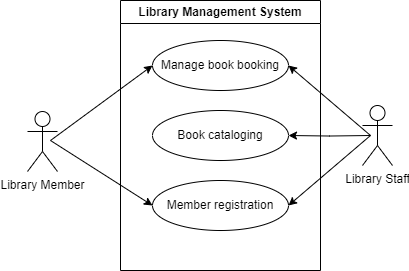

The diagram above was exported from draw.io. Its source (the exported page's mxGraphModel, read from the mxfile embedded in the PNG):
<mxGraphModel dx="415" dy="528" grid="1" gridSize="10" guides="1" tooltips="1" connect="1" arrows="1" fold="1" page="1" pageScale="1" pageWidth="827" pageHeight="1169" math="0" shadow="0">
  <root>
    <mxCell id="WIyWlLk6GJQsqaUBKTNV-0" />
    <mxCell id="WIyWlLk6GJQsqaUBKTNV-1" parent="WIyWlLk6GJQsqaUBKTNV-0" />
    <mxCell id="jwlQeWDjZyRikOiMjKsj-0" value="Library Management System" style="swimlane;whiteSpace=wrap;html=1;" vertex="1" parent="WIyWlLk6GJQsqaUBKTNV-1">
      <mxGeometry x="260" y="210" width="200" height="270" as="geometry" />
    </mxCell>
    <mxCell id="jwlQeWDjZyRikOiMjKsj-1" value="Manage book booking" style="ellipse;whiteSpace=wrap;html=1;" vertex="1" parent="jwlQeWDjZyRikOiMjKsj-0">
      <mxGeometry x="32" y="40" width="136" height="50" as="geometry" />
    </mxCell>
    <mxCell id="jwlQeWDjZyRikOiMjKsj-2" value="Book cataloging" style="ellipse;whiteSpace=wrap;html=1;" vertex="1" parent="jwlQeWDjZyRikOiMjKsj-0">
      <mxGeometry x="32" y="110" width="136" height="50" as="geometry" />
    </mxCell>
    <mxCell id="jwlQeWDjZyRikOiMjKsj-3" value="Member registration" style="ellipse;whiteSpace=wrap;html=1;" vertex="1" parent="jwlQeWDjZyRikOiMjKsj-0">
      <mxGeometry x="32" y="180" width="136" height="50" as="geometry" />
    </mxCell>
    <mxCell id="jwlQeWDjZyRikOiMjKsj-9" style="rounded=0;orthogonalLoop=1;jettySize=auto;html=1;entryX=0;entryY=0.5;entryDx=0;entryDy=0;" edge="1" parent="WIyWlLk6GJQsqaUBKTNV-1" target="jwlQeWDjZyRikOiMjKsj-1">
      <mxGeometry relative="1" as="geometry">
        <mxPoint x="190" y="350" as="sourcePoint" />
      </mxGeometry>
    </mxCell>
    <mxCell id="jwlQeWDjZyRikOiMjKsj-10" style="rounded=0;orthogonalLoop=1;jettySize=auto;html=1;entryX=0;entryY=0.5;entryDx=0;entryDy=0;" edge="1" parent="WIyWlLk6GJQsqaUBKTNV-1" target="jwlQeWDjZyRikOiMjKsj-3">
      <mxGeometry relative="1" as="geometry">
        <mxPoint x="190" y="350" as="sourcePoint" />
      </mxGeometry>
    </mxCell>
    <mxCell id="jwlQeWDjZyRikOiMjKsj-4" value="Library Member" style="shape=umlActor;verticalLabelPosition=bottom;verticalAlign=top;html=1;outlineConnect=0;" vertex="1" parent="WIyWlLk6GJQsqaUBKTNV-1">
      <mxGeometry x="167" y="321" width="30" height="60" as="geometry" />
    </mxCell>
    <mxCell id="jwlQeWDjZyRikOiMjKsj-6" style="rounded=0;orthogonalLoop=1;jettySize=auto;html=1;entryX=1;entryY=0.5;entryDx=0;entryDy=0;" edge="1" parent="WIyWlLk6GJQsqaUBKTNV-1" target="jwlQeWDjZyRikOiMjKsj-1">
      <mxGeometry relative="1" as="geometry">
        <mxPoint x="490.0000000000001" y="344.8148148148148" as="targetPoint" />
        <mxPoint x="510" y="345" as="sourcePoint" />
      </mxGeometry>
    </mxCell>
    <mxCell id="jwlQeWDjZyRikOiMjKsj-7" style="edgeStyle=orthogonalEdgeStyle;rounded=0;orthogonalLoop=1;jettySize=auto;html=1;entryX=1;entryY=0.5;entryDx=0;entryDy=0;" edge="1" parent="WIyWlLk6GJQsqaUBKTNV-1" target="jwlQeWDjZyRikOiMjKsj-2">
      <mxGeometry relative="1" as="geometry">
        <mxPoint x="510" y="345" as="sourcePoint" />
      </mxGeometry>
    </mxCell>
    <mxCell id="jwlQeWDjZyRikOiMjKsj-8" style="rounded=0;orthogonalLoop=1;jettySize=auto;html=1;entryX=1;entryY=0.5;entryDx=0;entryDy=0;" edge="1" parent="WIyWlLk6GJQsqaUBKTNV-1" target="jwlQeWDjZyRikOiMjKsj-3">
      <mxGeometry relative="1" as="geometry">
        <mxPoint x="510" y="345" as="sourcePoint" />
      </mxGeometry>
    </mxCell>
    <mxCell id="jwlQeWDjZyRikOiMjKsj-5" value="Library Staff" style="shape=umlActor;verticalLabelPosition=bottom;verticalAlign=top;html=1;outlineConnect=0;" vertex="1" parent="WIyWlLk6GJQsqaUBKTNV-1">
      <mxGeometry x="502" y="315" width="30" height="60" as="geometry" />
    </mxCell>
  </root>
</mxGraphModel>